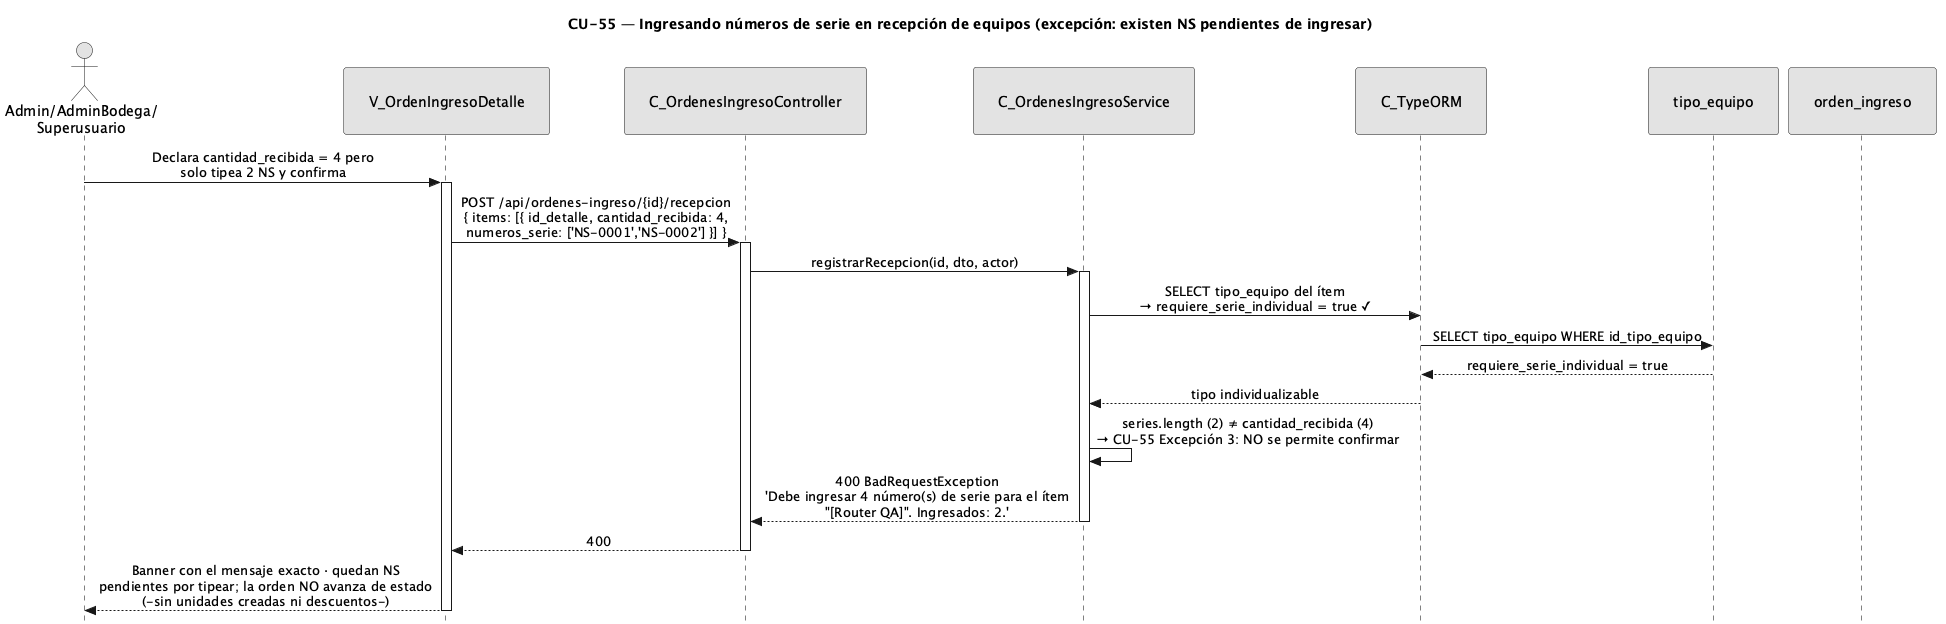

The diagram above was rendered by PlantUML. Its source (embedded in the PNG):
@startuml CU55-NumSerieRecepcion-Exc-NSPendientes
title CU-55 — Ingresando números de serie en recepción de equipos (excepción: existen NS pendientes de ingresar)
skinparam style strictuml
skinparam monochrome true
skinparam shadowing false
skinparam sequenceMessageAlign center
<style>
sequenceDiagram {
  participant {
    padding 25
  }
  actor {
    padding 20
  }
}
</style>
skinparam sequence {
  MessageAlign center
  LifeLineBorderColor black
}
hide footbox

actor "Admin/AdminBodega/\nSuperusuario" as user
participant "V_OrdenIngresoDetalle" as view
participant "C_OrdenesIngresoController" as ctrl
participant "C_OrdenesIngresoService" as svc
participant "C_TypeORM" as orm
participant "tipo_equipo" as tent
participant "orden_ingreso" as oing

user -> view : Declara cantidad_recibida = 4 pero\nsolo tipea 2 NS y confirma
activate view
view -> ctrl : POST /api/ordenes-ingreso/{id}/recepcion\n{ items: [{ id_detalle, cantidad_recibida: 4,\nnumeros_serie: ['NS-0001','NS-0002'] }] }
activate ctrl
ctrl -> svc : registrarRecepcion(id, dto, actor)
activate svc

svc -> orm : SELECT tipo_equipo del ítem\n→ requiere_serie_individual = true ✓
orm -> tent : SELECT tipo_equipo WHERE id_tipo_equipo
tent --> orm : requiere_serie_individual = true
orm --> svc : tipo individualizable

svc -> svc : series.length (2) ≠ cantidad_recibida (4)\n→ CU-55 Excepción 3: NO se permite confirmar

svc --> ctrl : 400 BadRequestException\n'Debe ingresar 4 número(s) de serie para el ítem\n"[Router QA]". Ingresados: 2.'
deactivate svc
ctrl --> view : 400
deactivate ctrl
view --> user : Banner con el mensaje exacto · quedan NS\npendientes por tipear; la orden NO avanza de estado\n(-sin unidades creadas ni descuentos-)
deactivate view
@enduml